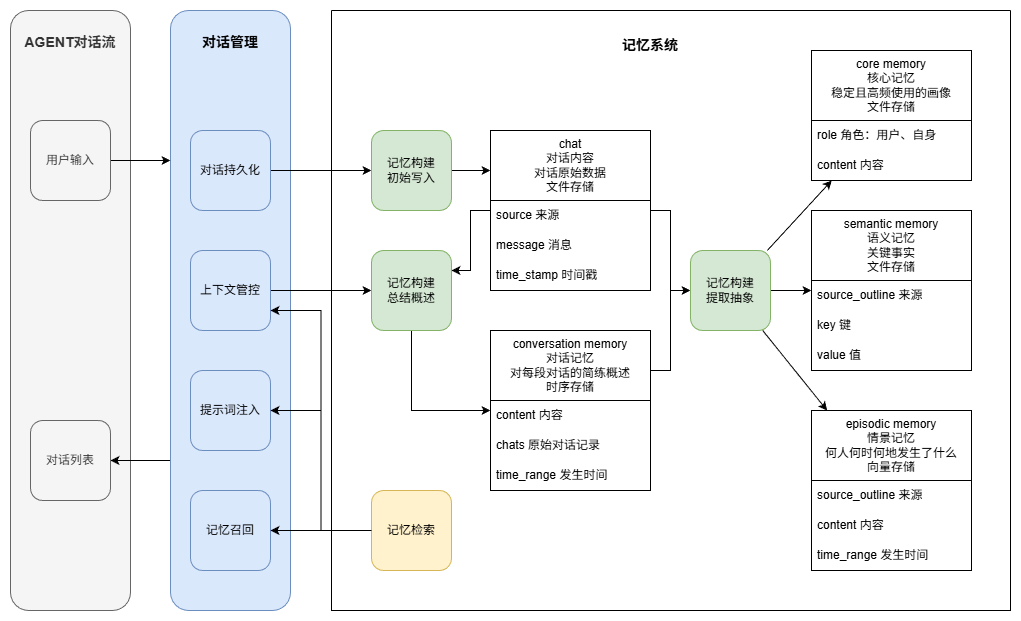

The diagram above was exported from draw.io. Its source (the exported page's mxGraphModel, read from the mxfile embedded in the PNG):
<mxGraphModel dx="1073" dy="993" grid="1" gridSize="10" guides="1" tooltips="1" connect="1" arrows="1" fold="1" page="1" pageScale="1" pageWidth="827" pageHeight="1169" math="0" shadow="0">
  <root>
    <mxCell id="0" />
    <mxCell id="1" parent="0" />
    <mxCell id="uboX76KwrE2KheBPxHfR-1" parent="1" style="rounded=1;whiteSpace=wrap;html=1;fillColor=#f5f5f5;fontColor=#333333;strokeColor=#666666;verticalAlign=top;fontSize=14;fontStyle=1" value="&lt;div&gt;&lt;br&gt;&lt;/div&gt;AGENT对话流" vertex="1">
      <mxGeometry height="600" width="120" x="200" y="160" as="geometry" />
    </mxCell>
    <mxCell id="fLcyk-kH9fhoSnXzc7iI-9" edge="1" parent="1" source="uboX76KwrE2KheBPxHfR-2" style="edgeStyle=orthogonalEdgeStyle;rounded=0;orthogonalLoop=1;jettySize=auto;html=1;exitX=0;exitY=0.75;exitDx=0;exitDy=0;entryX=1;entryY=0.5;entryDx=0;entryDy=0;" target="fLcyk-kH9fhoSnXzc7iI-2">
      <mxGeometry relative="1" as="geometry" />
    </mxCell>
    <mxCell id="uboX76KwrE2KheBPxHfR-2" parent="1" style="rounded=1;whiteSpace=wrap;html=1;fillColor=#dae8fc;strokeColor=#6c8ebf;verticalAlign=top;fontSize=14;fontStyle=1" value="&lt;br&gt;&lt;div&gt;对话管理&lt;/div&gt;" vertex="1">
      <mxGeometry height="600" width="120" x="360" y="160" as="geometry" />
    </mxCell>
    <mxCell id="uboX76KwrE2KheBPxHfR-3" parent="1" style="rounded=1;whiteSpace=wrap;html=1;fillColor=#dae8fc;strokeColor=#6c8ebf;" value="记忆召回" vertex="1">
      <mxGeometry height="80" width="80" x="380" y="640" as="geometry" />
    </mxCell>
    <mxCell id="uboX76KwrE2KheBPxHfR-4" parent="1" style="rounded=1;whiteSpace=wrap;html=1;fillColor=#dae8fc;strokeColor=#6c8ebf;" value="提示词注入" vertex="1">
      <mxGeometry height="80" width="80" x="380" y="520" as="geometry" />
    </mxCell>
    <mxCell id="uboX76KwrE2KheBPxHfR-95" edge="1" parent="1" source="uboX76KwrE2KheBPxHfR-6" style="edgeStyle=orthogonalEdgeStyle;rounded=0;orthogonalLoop=1;jettySize=auto;html=1;exitX=1;exitY=0.5;exitDx=0;exitDy=0;entryX=0;entryY=0.5;entryDx=0;entryDy=0;" target="uboX76KwrE2KheBPxHfR-94">
      <mxGeometry relative="1" as="geometry" />
    </mxCell>
    <mxCell id="uboX76KwrE2KheBPxHfR-6" parent="1" style="rounded=1;whiteSpace=wrap;html=1;fillColor=#dae8fc;strokeColor=#6c8ebf;" value="对话持久化" vertex="1">
      <mxGeometry height="80" width="80" x="380" y="280" as="geometry" />
    </mxCell>
    <mxCell id="fLcyk-kH9fhoSnXzc7iI-3" edge="1" parent="1" source="uboX76KwrE2KheBPxHfR-64" style="edgeStyle=orthogonalEdgeStyle;rounded=0;orthogonalLoop=1;jettySize=auto;html=1;exitX=1;exitY=0.5;exitDx=0;exitDy=0;entryX=0;entryY=0.5;entryDx=0;entryDy=0;" target="uboX76KwrE2KheBPxHfR-63">
      <mxGeometry relative="1" as="geometry" />
    </mxCell>
    <mxCell id="uboX76KwrE2KheBPxHfR-64" parent="1" style="rounded=1;whiteSpace=wrap;html=1;fillColor=#dae8fc;strokeColor=#6c8ebf;" value="上下文管控" vertex="1">
      <mxGeometry height="80" width="80" x="380" y="400" as="geometry" />
    </mxCell>
    <mxCell id="uboX76KwrE2KheBPxHfR-99" edge="1" parent="1" source="uboX76KwrE2KheBPxHfR-81" style="edgeStyle=orthogonalEdgeStyle;rounded=0;orthogonalLoop=1;jettySize=auto;html=1;exitX=0;exitY=0.5;exitDx=0;exitDy=0;entryX=1;entryY=0.5;entryDx=0;entryDy=0;" target="uboX76KwrE2KheBPxHfR-3">
      <mxGeometry relative="1" as="geometry" />
    </mxCell>
    <mxCell id="uboX76KwrE2KheBPxHfR-89" parent="1" style="swimlane;startSize=0;" value="" vertex="1">
      <mxGeometry height="600" width="679" x="521" y="160" as="geometry" />
    </mxCell>
    <mxCell id="uboX76KwrE2KheBPxHfR-79" edge="1" parent="uboX76KwrE2KheBPxHfR-89" source="uboX76KwrE2KheBPxHfR-12" style="edgeStyle=orthogonalEdgeStyle;rounded=0;orthogonalLoop=1;jettySize=auto;html=1;exitX=1;exitY=0.25;exitDx=0;exitDy=0;entryX=0;entryY=0.5;entryDx=0;entryDy=0;" target="uboX76KwrE2KheBPxHfR-78">
      <mxGeometry relative="1" as="geometry" />
    </mxCell>
    <mxCell id="uboX76KwrE2KheBPxHfR-12" parent="uboX76KwrE2KheBPxHfR-89" style="swimlane;fontStyle=0;childLayout=stackLayout;horizontal=1;startSize=70;horizontalStack=0;resizeParent=1;resizeParentMax=0;resizeLast=0;collapsible=1;marginBottom=0;whiteSpace=wrap;html=1;" value="conversation memory&lt;div&gt;对话记忆&lt;/div&gt;&lt;div&gt;对每段对话的简练概述&lt;/div&gt;&lt;div&gt;时序存储&lt;/div&gt;" vertex="1">
      <mxGeometry height="160" width="160" x="159" y="320" as="geometry" />
    </mxCell>
    <mxCell id="uboX76KwrE2KheBPxHfR-24" parent="uboX76KwrE2KheBPxHfR-12" style="text;strokeColor=none;fillColor=none;align=left;verticalAlign=middle;spacingLeft=4;spacingRight=4;overflow=hidden;points=[[0,0.5],[1,0.5]];portConstraint=eastwest;rotatable=0;whiteSpace=wrap;html=1;movable=0;resizable=0;deletable=0;editable=0;locked=1;connectable=0;" value="content 内容" vertex="1">
      <mxGeometry height="30" width="160" y="70" as="geometry" />
    </mxCell>
    <mxCell id="uboX76KwrE2KheBPxHfR-14" parent="uboX76KwrE2KheBPxHfR-12" style="text;strokeColor=none;fillColor=none;align=left;verticalAlign=middle;spacingLeft=4;spacingRight=4;overflow=hidden;points=[[0,0.5],[1,0.5]];portConstraint=eastwest;rotatable=0;whiteSpace=wrap;html=1;movable=0;resizable=0;deletable=0;editable=0;locked=1;connectable=0;" value="chats 原始对话记录" vertex="1">
      <mxGeometry height="30" width="160" y="100" as="geometry" />
    </mxCell>
    <mxCell id="uboX76KwrE2KheBPxHfR-23" parent="uboX76KwrE2KheBPxHfR-12" style="text;strokeColor=none;fillColor=none;align=left;verticalAlign=middle;spacingLeft=4;spacingRight=4;overflow=hidden;points=[[0,0.5],[1,0.5]];portConstraint=eastwest;rotatable=0;whiteSpace=wrap;html=1;movable=0;resizable=0;deletable=0;editable=0;locked=1;connectable=0;" value="time_range&amp;nbsp;&lt;span style=&quot;background-color: transparent; color: light-dark(rgb(0, 0, 0), rgb(255, 255, 255));&quot;&gt;发生时间&lt;/span&gt;" vertex="1">
      <mxGeometry height="30" width="160" y="130" as="geometry" />
    </mxCell>
    <mxCell id="uboX76KwrE2KheBPxHfR-29" parent="uboX76KwrE2KheBPxHfR-89" style="swimlane;fontStyle=0;childLayout=stackLayout;horizontal=1;startSize=70;horizontalStack=0;resizeParent=1;resizeParentMax=0;resizeLast=0;collapsible=1;marginBottom=0;whiteSpace=wrap;html=1;" value="semantic memory&lt;div&gt;语义记忆&lt;/div&gt;&lt;div&gt;关键事实&lt;/div&gt;&lt;div&gt;文件存储&lt;/div&gt;" vertex="1">
      <mxGeometry height="160" width="160" x="480" y="200" as="geometry" />
    </mxCell>
    <mxCell id="uboX76KwrE2KheBPxHfR-30" parent="uboX76KwrE2KheBPxHfR-29" style="text;strokeColor=none;fillColor=none;align=left;verticalAlign=middle;spacingLeft=4;spacingRight=4;overflow=hidden;points=[[0,0.5],[1,0.5]];portConstraint=eastwest;rotatable=0;whiteSpace=wrap;html=1;movable=0;resizable=0;deletable=0;editable=0;locked=1;connectable=0;" value="source_outline 来源" vertex="1">
      <mxGeometry height="30" width="160" y="70" as="geometry" />
    </mxCell>
    <mxCell id="uboX76KwrE2KheBPxHfR-31" parent="uboX76KwrE2KheBPxHfR-29" style="text;strokeColor=none;fillColor=none;align=left;verticalAlign=middle;spacingLeft=4;spacingRight=4;overflow=hidden;points=[[0,0.5],[1,0.5]];portConstraint=eastwest;rotatable=0;whiteSpace=wrap;html=1;movable=0;resizable=0;deletable=0;editable=0;locked=1;connectable=0;" value="key 键" vertex="1">
      <mxGeometry height="30" width="160" y="100" as="geometry" />
    </mxCell>
    <mxCell id="uboX76KwrE2KheBPxHfR-32" parent="uboX76KwrE2KheBPxHfR-29" style="text;strokeColor=none;fillColor=none;align=left;verticalAlign=middle;spacingLeft=4;spacingRight=4;overflow=hidden;points=[[0,0.5],[1,0.5]];portConstraint=eastwest;rotatable=0;whiteSpace=wrap;html=1;movable=0;resizable=0;deletable=0;editable=0;locked=1;connectable=0;" value="value 值" vertex="1">
      <mxGeometry height="30" width="160" y="130" as="geometry" />
    </mxCell>
    <mxCell id="72oVJe8bBcCz9031hedP-5" edge="1" parent="uboX76KwrE2KheBPxHfR-89" source="uboX76KwrE2KheBPxHfR-33" style="edgeStyle=orthogonalEdgeStyle;rounded=0;orthogonalLoop=1;jettySize=auto;html=1;exitX=0;exitY=0.5;exitDx=0;exitDy=0;entryX=1;entryY=0.25;entryDx=0;entryDy=0;" target="uboX76KwrE2KheBPxHfR-63">
      <mxGeometry relative="1" as="geometry" />
    </mxCell>
    <mxCell id="fLcyk-kH9fhoSnXzc7iI-10" edge="1" parent="uboX76KwrE2KheBPxHfR-89" source="uboX76KwrE2KheBPxHfR-33" style="edgeStyle=orthogonalEdgeStyle;rounded=0;orthogonalLoop=1;jettySize=auto;html=1;exitX=1;exitY=0.5;exitDx=0;exitDy=0;entryX=0;entryY=0.5;entryDx=0;entryDy=0;" target="uboX76KwrE2KheBPxHfR-78">
      <mxGeometry relative="1" as="geometry" />
    </mxCell>
    <mxCell id="uboX76KwrE2KheBPxHfR-33" parent="uboX76KwrE2KheBPxHfR-89" style="swimlane;fontStyle=0;childLayout=stackLayout;horizontal=1;startSize=70;horizontalStack=0;resizeParent=1;resizeParentMax=0;resizeLast=0;collapsible=1;marginBottom=0;whiteSpace=wrap;html=1;" value="chat&lt;div&gt;对话内容&lt;/div&gt;&lt;div&gt;对话原始数据&lt;/div&gt;&lt;div&gt;文件存储&lt;/div&gt;" vertex="1">
      <mxGeometry height="160" width="160" x="159" y="120" as="geometry" />
    </mxCell>
    <mxCell id="uboX76KwrE2KheBPxHfR-34" parent="uboX76KwrE2KheBPxHfR-33" style="text;strokeColor=none;fillColor=none;align=left;verticalAlign=middle;spacingLeft=4;spacingRight=4;overflow=hidden;points=[[0,0.5],[1,0.5]];portConstraint=eastwest;rotatable=0;whiteSpace=wrap;html=1;movable=0;resizable=0;deletable=0;editable=0;locked=1;connectable=0;fontSize=12;" value="source 来源" vertex="1">
      <mxGeometry height="30" width="160" y="70" as="geometry" />
    </mxCell>
    <mxCell id="uboX76KwrE2KheBPxHfR-35" parent="uboX76KwrE2KheBPxHfR-33" style="text;strokeColor=none;fillColor=none;align=left;verticalAlign=middle;spacingLeft=4;spacingRight=4;overflow=hidden;points=[[0,0.5],[1,0.5]];portConstraint=eastwest;rotatable=0;whiteSpace=wrap;html=1;movable=0;resizable=0;deletable=0;editable=0;locked=1;connectable=0;fontSize=12;" value="message 消息" vertex="1">
      <mxGeometry height="30" width="160" y="100" as="geometry" />
    </mxCell>
    <mxCell id="uboX76KwrE2KheBPxHfR-36" parent="uboX76KwrE2KheBPxHfR-33" style="text;strokeColor=none;fillColor=none;align=left;verticalAlign=middle;spacingLeft=4;spacingRight=4;overflow=hidden;points=[[0,0.5],[1,0.5]];portConstraint=eastwest;rotatable=0;whiteSpace=wrap;html=1;movable=0;resizable=0;deletable=0;editable=0;locked=1;connectable=0;fontSize=12;" value="time_stamp 时间戳" vertex="1">
      <mxGeometry height="30" width="160" y="130" as="geometry" />
    </mxCell>
    <mxCell id="uboX76KwrE2KheBPxHfR-40" parent="uboX76KwrE2KheBPxHfR-89" style="swimlane;fontStyle=0;childLayout=stackLayout;horizontal=1;startSize=70;horizontalStack=0;resizeParent=1;resizeParentMax=0;resizeLast=0;collapsible=1;marginBottom=0;whiteSpace=wrap;html=1;" value="core memory&lt;div&gt;核心记忆&lt;/div&gt;&lt;div&gt;稳定且高频使用的画像&lt;/div&gt;&lt;div&gt;文件存储&lt;/div&gt;" vertex="1">
      <mxGeometry height="130" width="160" x="480" y="40" as="geometry" />
    </mxCell>
    <mxCell id="uboX76KwrE2KheBPxHfR-41" parent="uboX76KwrE2KheBPxHfR-40" style="text;strokeColor=none;fillColor=none;align=left;verticalAlign=middle;spacingLeft=4;spacingRight=4;overflow=hidden;points=[[0,0.5],[1,0.5]];portConstraint=eastwest;rotatable=0;whiteSpace=wrap;html=1;" value="role 角色：用户、自身" vertex="1">
      <mxGeometry height="30" width="160" y="70" as="geometry" />
    </mxCell>
    <mxCell id="uboX76KwrE2KheBPxHfR-43" parent="uboX76KwrE2KheBPxHfR-40" style="text;strokeColor=none;fillColor=none;align=left;verticalAlign=middle;spacingLeft=4;spacingRight=4;overflow=hidden;points=[[0,0.5],[1,0.5]];portConstraint=eastwest;rotatable=0;whiteSpace=wrap;html=1;" value="content 内容" vertex="1">
      <mxGeometry height="30" width="160" y="100" as="geometry" />
    </mxCell>
    <mxCell id="uboX76KwrE2KheBPxHfR-46" edge="1" parent="uboX76KwrE2KheBPxHfR-89" source="uboX76KwrE2KheBPxHfR-78" style="endArrow=classic;html=1;rounded=0;" target="uboX76KwrE2KheBPxHfR-90" value="">
      <mxGeometry height="50" relative="1" width="50" as="geometry">
        <mxPoint x="409" y="480" as="sourcePoint" />
        <mxPoint x="619.5714285714284" y="430" as="targetPoint" />
      </mxGeometry>
    </mxCell>
    <mxCell id="uboX76KwrE2KheBPxHfR-47" edge="1" parent="uboX76KwrE2KheBPxHfR-89" source="uboX76KwrE2KheBPxHfR-78" style="endArrow=classic;html=1;rounded=0;" target="uboX76KwrE2KheBPxHfR-29" value="">
      <mxGeometry height="50" relative="1" width="50" as="geometry">
        <mxPoint x="529" y="320" as="sourcePoint" />
        <mxPoint x="649" y="410" as="targetPoint" />
      </mxGeometry>
    </mxCell>
    <mxCell id="fLcyk-kH9fhoSnXzc7iI-12" edge="1" parent="uboX76KwrE2KheBPxHfR-89" source="uboX76KwrE2KheBPxHfR-63" style="edgeStyle=orthogonalEdgeStyle;rounded=0;orthogonalLoop=1;jettySize=auto;html=1;exitX=0.5;exitY=1;exitDx=0;exitDy=0;entryX=0;entryY=0.5;entryDx=0;entryDy=0;" target="uboX76KwrE2KheBPxHfR-12">
      <mxGeometry relative="1" as="geometry" />
    </mxCell>
    <mxCell id="uboX76KwrE2KheBPxHfR-63" parent="uboX76KwrE2KheBPxHfR-89" style="rounded=1;whiteSpace=wrap;html=1;fillColor=#d5e8d4;strokeColor=#82b366;" value="记忆构建&lt;div&gt;总结概述&lt;/div&gt;" vertex="1">
      <mxGeometry height="80" width="80" x="40" y="240" as="geometry" />
    </mxCell>
    <mxCell id="uboX76KwrE2KheBPxHfR-78" parent="uboX76KwrE2KheBPxHfR-89" style="rounded=1;whiteSpace=wrap;html=1;fillColor=#d5e8d4;strokeColor=#82b366;" value="记忆构建&lt;div&gt;提取抽象&lt;/div&gt;" vertex="1">
      <mxGeometry height="80" width="80" x="359" y="240" as="geometry" />
    </mxCell>
    <mxCell id="uboX76KwrE2KheBPxHfR-80" edge="1" parent="uboX76KwrE2KheBPxHfR-89" source="uboX76KwrE2KheBPxHfR-78" style="endArrow=classic;html=1;rounded=0;" target="uboX76KwrE2KheBPxHfR-40" value="">
      <mxGeometry height="50" relative="1" width="50" as="geometry">
        <mxPoint x="529" y="220" as="sourcePoint" />
        <mxPoint x="579" y="170" as="targetPoint" />
      </mxGeometry>
    </mxCell>
    <mxCell id="uboX76KwrE2KheBPxHfR-90" parent="uboX76KwrE2KheBPxHfR-89" style="swimlane;fontStyle=0;childLayout=stackLayout;horizontal=1;startSize=70;horizontalStack=0;resizeParent=1;resizeParentMax=0;resizeLast=0;collapsible=1;marginBottom=0;whiteSpace=wrap;html=1;" value="episodic memory&lt;div&gt;情景记忆&lt;/div&gt;&lt;div&gt;何人何时何地发生了什么&lt;/div&gt;&lt;div&gt;向量存储&lt;/div&gt;" vertex="1">
      <mxGeometry height="160" width="160" x="480" y="400" as="geometry" />
    </mxCell>
    <mxCell id="uboX76KwrE2KheBPxHfR-91" parent="uboX76KwrE2KheBPxHfR-90" style="text;strokeColor=none;fillColor=none;align=left;verticalAlign=middle;spacingLeft=4;spacingRight=4;overflow=hidden;points=[[0,0.5],[1,0.5]];portConstraint=eastwest;rotatable=0;whiteSpace=wrap;html=1;movable=0;resizable=0;deletable=0;editable=0;locked=1;connectable=0;" value="source_outline 来源" vertex="1">
      <mxGeometry height="30" width="160" y="70" as="geometry" />
    </mxCell>
    <mxCell id="uboX76KwrE2KheBPxHfR-92" parent="uboX76KwrE2KheBPxHfR-90" style="text;strokeColor=none;fillColor=none;align=left;verticalAlign=middle;spacingLeft=4;spacingRight=4;overflow=hidden;points=[[0,0.5],[1,0.5]];portConstraint=eastwest;rotatable=0;whiteSpace=wrap;html=1;movable=0;resizable=0;deletable=0;editable=0;locked=1;connectable=0;" value="content 内容" vertex="1">
      <mxGeometry height="30" width="160" y="100" as="geometry" />
    </mxCell>
    <mxCell id="uboX76KwrE2KheBPxHfR-93" parent="uboX76KwrE2KheBPxHfR-90" style="text;strokeColor=none;fillColor=none;align=left;verticalAlign=middle;spacingLeft=4;spacingRight=4;overflow=hidden;points=[[0,0.5],[1,0.5]];portConstraint=eastwest;rotatable=0;whiteSpace=wrap;html=1;movable=0;resizable=0;deletable=0;editable=0;locked=1;connectable=0;" value="time_range 发生时间" vertex="1">
      <mxGeometry height="30" width="160" y="130" as="geometry" />
    </mxCell>
    <mxCell id="uboX76KwrE2KheBPxHfR-106" edge="1" parent="uboX76KwrE2KheBPxHfR-89" source="uboX76KwrE2KheBPxHfR-94" style="edgeStyle=orthogonalEdgeStyle;rounded=0;orthogonalLoop=1;jettySize=auto;html=1;exitX=1;exitY=0.5;exitDx=0;exitDy=0;entryX=0;entryY=0.25;entryDx=0;entryDy=0;" target="uboX76KwrE2KheBPxHfR-33">
      <mxGeometry relative="1" as="geometry" />
    </mxCell>
    <mxCell id="uboX76KwrE2KheBPxHfR-94" parent="uboX76KwrE2KheBPxHfR-89" style="rounded=1;whiteSpace=wrap;html=1;fillColor=#d5e8d4;strokeColor=#82b366;" value="记忆构建&lt;br&gt;&lt;div&gt;初始写入&lt;/div&gt;" vertex="1">
      <mxGeometry height="80" width="80" x="40" y="120" as="geometry" />
    </mxCell>
    <mxCell id="uboX76KwrE2KheBPxHfR-81" parent="uboX76KwrE2KheBPxHfR-89" style="rounded=1;whiteSpace=wrap;html=1;fillColor=#fff2cc;strokeColor=#d6b656;" value="记忆检索" vertex="1">
      <mxGeometry height="80" width="80" x="40" y="480" as="geometry" />
    </mxCell>
    <mxCell id="uboX76KwrE2KheBPxHfR-109" parent="uboX76KwrE2KheBPxHfR-89" style="text;html=1;whiteSpace=wrap;strokeColor=none;fillColor=none;align=center;verticalAlign=middle;rounded=0;fontSize=14;fontStyle=1" value="记忆系统" vertex="1">
      <mxGeometry height="30" width="60" x="289" y="20" as="geometry" />
    </mxCell>
    <mxCell id="72oVJe8bBcCz9031hedP-2" edge="1" parent="1" source="uboX76KwrE2KheBPxHfR-81" style="edgeStyle=orthogonalEdgeStyle;rounded=0;orthogonalLoop=1;jettySize=auto;html=1;exitX=0;exitY=0.5;exitDx=0;exitDy=0;entryX=1;entryY=0.5;entryDx=0;entryDy=0;" target="uboX76KwrE2KheBPxHfR-4">
      <mxGeometry relative="1" as="geometry" />
    </mxCell>
    <mxCell id="72oVJe8bBcCz9031hedP-6" edge="1" parent="1" source="uboX76KwrE2KheBPxHfR-81" style="edgeStyle=orthogonalEdgeStyle;rounded=0;orthogonalLoop=1;jettySize=auto;html=1;exitX=0;exitY=0.5;exitDx=0;exitDy=0;entryX=1;entryY=0.75;entryDx=0;entryDy=0;" target="uboX76KwrE2KheBPxHfR-64">
      <mxGeometry relative="1" as="geometry" />
    </mxCell>
    <mxCell id="fLcyk-kH9fhoSnXzc7iI-8" edge="1" parent="1" source="fLcyk-kH9fhoSnXzc7iI-1" style="edgeStyle=orthogonalEdgeStyle;rounded=0;orthogonalLoop=1;jettySize=auto;html=1;exitX=1;exitY=0.5;exitDx=0;exitDy=0;entryX=0;entryY=0.25;entryDx=0;entryDy=0;" target="uboX76KwrE2KheBPxHfR-2">
      <mxGeometry relative="1" as="geometry" />
    </mxCell>
    <mxCell id="fLcyk-kH9fhoSnXzc7iI-1" parent="1" style="rounded=1;whiteSpace=wrap;html=1;fillColor=#f5f5f5;fontColor=#333333;strokeColor=#666666;" value="用户输入" vertex="1">
      <mxGeometry height="80" width="80" x="220" y="270" as="geometry" />
    </mxCell>
    <mxCell id="fLcyk-kH9fhoSnXzc7iI-2" parent="1" style="rounded=1;whiteSpace=wrap;html=1;fillColor=#f5f5f5;fontColor=#333333;strokeColor=#666666;" value="对话列表" vertex="1">
      <mxGeometry height="80" width="80" x="220" y="570" as="geometry" />
    </mxCell>
  </root>
</mxGraphModel>